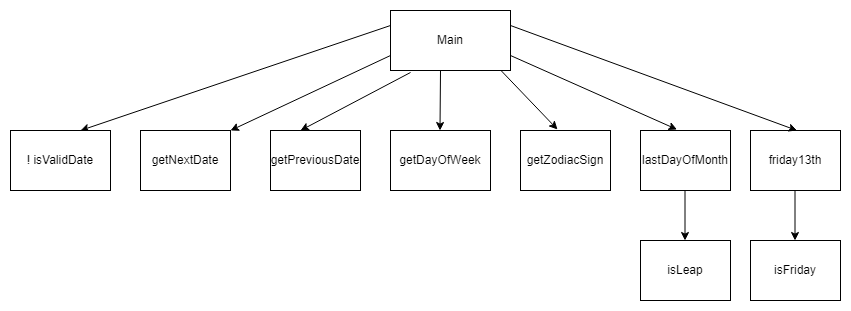

The diagram above was exported from draw.io. Its source (the exported page's mxGraphModel, read from the mxfile embedded in the PNG):
<mxGraphModel dx="1434" dy="780" grid="1" gridSize="10" guides="1" tooltips="1" connect="1" arrows="1" fold="1" page="1" pageScale="1" pageWidth="850" pageHeight="1100" math="0" shadow="0">
  <root>
    <mxCell id="0" />
    <mxCell id="1" parent="0" />
    <mxCell id="Ik6gwZEjsxoIBDvLlCbh-1" value="Main" style="rounded=0;whiteSpace=wrap;html=1;" vertex="1" parent="1">
      <mxGeometry x="400" y="80" width="120" height="60" as="geometry" />
    </mxCell>
    <mxCell id="Ik6gwZEjsxoIBDvLlCbh-2" value="" style="endArrow=classic;html=1;rounded=0;exitX=0;exitY=0.25;exitDx=0;exitDy=0;" edge="1" parent="1" source="Ik6gwZEjsxoIBDvLlCbh-1">
      <mxGeometry width="50" height="50" relative="1" as="geometry">
        <mxPoint x="360" y="140" as="sourcePoint" />
        <mxPoint x="90" y="200" as="targetPoint" />
      </mxGeometry>
    </mxCell>
    <mxCell id="Ik6gwZEjsxoIBDvLlCbh-3" value="! isValidDate" style="rounded=0;whiteSpace=wrap;html=1;" vertex="1" parent="1">
      <mxGeometry x="20" y="200" width="100" height="60" as="geometry" />
    </mxCell>
    <mxCell id="Ik6gwZEjsxoIBDvLlCbh-4" value="getNextDate" style="rounded=0;whiteSpace=wrap;html=1;" vertex="1" parent="1">
      <mxGeometry x="150" y="200" width="90" height="60" as="geometry" />
    </mxCell>
    <mxCell id="Ik6gwZEjsxoIBDvLlCbh-5" value="getPreviousDate" style="rounded=0;whiteSpace=wrap;html=1;" vertex="1" parent="1">
      <mxGeometry x="280" y="200" width="90" height="60" as="geometry" />
    </mxCell>
    <mxCell id="Ik6gwZEjsxoIBDvLlCbh-6" value="getDayOfWeek" style="rounded=0;whiteSpace=wrap;html=1;" vertex="1" parent="1">
      <mxGeometry x="400" y="200" width="100" height="60" as="geometry" />
    </mxCell>
    <mxCell id="Ik6gwZEjsxoIBDvLlCbh-7" value="getZodiacSign" style="rounded=0;whiteSpace=wrap;html=1;" vertex="1" parent="1">
      <mxGeometry x="530" y="200" width="90" height="60" as="geometry" />
    </mxCell>
    <mxCell id="Ik6gwZEjsxoIBDvLlCbh-8" value="lastDayOfMonth" style="rounded=0;whiteSpace=wrap;html=1;" vertex="1" parent="1">
      <mxGeometry x="650" y="200" width="90" height="60" as="geometry" />
    </mxCell>
    <mxCell id="Ik6gwZEjsxoIBDvLlCbh-9" value="" style="endArrow=classic;html=1;rounded=0;exitX=0;exitY=0.75;exitDx=0;exitDy=0;" edge="1" parent="1" source="Ik6gwZEjsxoIBDvLlCbh-1">
      <mxGeometry width="50" height="50" relative="1" as="geometry">
        <mxPoint x="270" y="140" as="sourcePoint" />
        <mxPoint x="240" y="200" as="targetPoint" />
      </mxGeometry>
    </mxCell>
    <mxCell id="Ik6gwZEjsxoIBDvLlCbh-10" value="friday13th" style="rounded=0;whiteSpace=wrap;html=1;" vertex="1" parent="1">
      <mxGeometry x="760" y="200" width="90" height="60" as="geometry" />
    </mxCell>
    <mxCell id="Ik6gwZEjsxoIBDvLlCbh-11" value="" style="endArrow=classic;html=1;rounded=0;exitX=0.167;exitY=1.033;exitDx=0;exitDy=0;exitPerimeter=0;" edge="1" parent="1" source="Ik6gwZEjsxoIBDvLlCbh-1">
      <mxGeometry width="50" height="50" relative="1" as="geometry">
        <mxPoint x="470" y="125" as="sourcePoint" />
        <mxPoint x="310" y="200" as="targetPoint" />
      </mxGeometry>
    </mxCell>
    <mxCell id="Ik6gwZEjsxoIBDvLlCbh-12" value="" style="endArrow=classic;html=1;rounded=0;" edge="1" parent="1">
      <mxGeometry width="50" height="50" relative="1" as="geometry">
        <mxPoint x="450" y="140" as="sourcePoint" />
        <mxPoint x="449.5" y="200" as="targetPoint" />
      </mxGeometry>
    </mxCell>
    <mxCell id="Ik6gwZEjsxoIBDvLlCbh-13" value="" style="endArrow=classic;html=1;rounded=0;entryX=0.411;entryY=-0.017;entryDx=0;entryDy=0;entryPerimeter=0;" edge="1" parent="1" target="Ik6gwZEjsxoIBDvLlCbh-7">
      <mxGeometry width="50" height="50" relative="1" as="geometry">
        <mxPoint x="510.5" y="140" as="sourcePoint" />
        <mxPoint x="510" y="200" as="targetPoint" />
      </mxGeometry>
    </mxCell>
    <mxCell id="Ik6gwZEjsxoIBDvLlCbh-14" value="" style="endArrow=classic;html=1;rounded=0;entryX=0.411;entryY=-0.017;entryDx=0;entryDy=0;entryPerimeter=0;exitX=1;exitY=0.75;exitDx=0;exitDy=0;" edge="1" parent="1" source="Ik6gwZEjsxoIBDvLlCbh-1">
      <mxGeometry width="50" height="50" relative="1" as="geometry">
        <mxPoint x="630" y="140" as="sourcePoint" />
        <mxPoint x="686.5" y="199" as="targetPoint" />
      </mxGeometry>
    </mxCell>
    <mxCell id="Ik6gwZEjsxoIBDvLlCbh-15" value="" style="endArrow=classic;html=1;rounded=0;entryX=0.411;entryY=-0.017;entryDx=0;entryDy=0;entryPerimeter=0;exitX=1;exitY=0.25;exitDx=0;exitDy=0;" edge="1" parent="1" source="Ik6gwZEjsxoIBDvLlCbh-1">
      <mxGeometry width="50" height="50" relative="1" as="geometry">
        <mxPoint x="640" y="126" as="sourcePoint" />
        <mxPoint x="806.5" y="200" as="targetPoint" />
      </mxGeometry>
    </mxCell>
    <mxCell id="Ik6gwZEjsxoIBDvLlCbh-16" value="isLeap" style="rounded=0;whiteSpace=wrap;html=1;" vertex="1" parent="1">
      <mxGeometry x="650" y="310" width="90" height="60" as="geometry" />
    </mxCell>
    <mxCell id="Ik6gwZEjsxoIBDvLlCbh-17" value="isFriday" style="rounded=0;whiteSpace=wrap;html=1;" vertex="1" parent="1">
      <mxGeometry x="760" y="310" width="90" height="60" as="geometry" />
    </mxCell>
    <mxCell id="Ik6gwZEjsxoIBDvLlCbh-18" value="" style="endArrow=classic;html=1;rounded=0;" edge="1" parent="1">
      <mxGeometry width="50" height="50" relative="1" as="geometry">
        <mxPoint x="694.5" y="260" as="sourcePoint" />
        <mxPoint x="694.5" y="310" as="targetPoint" />
      </mxGeometry>
    </mxCell>
    <mxCell id="Ik6gwZEjsxoIBDvLlCbh-19" value="" style="endArrow=classic;html=1;rounded=0;" edge="1" parent="1">
      <mxGeometry width="50" height="50" relative="1" as="geometry">
        <mxPoint x="804.5" y="260" as="sourcePoint" />
        <mxPoint x="804.5" y="310" as="targetPoint" />
      </mxGeometry>
    </mxCell>
  </root>
</mxGraphModel>